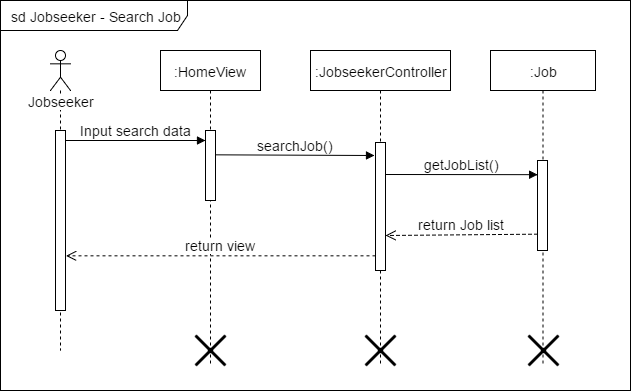

The diagram above was exported from draw.io. Its source (the exported page's mxGraphModel, read from the mxfile embedded in the PNG):
<mxGraphModel dx="1112" dy="484" grid="1" gridSize="10" guides="1" tooltips="1" connect="1" arrows="1" fold="1" page="1" pageScale="1" pageWidth="826" pageHeight="1169" math="0" shadow="0">
  <root>
    <mxCell id="0" />
    <mxCell id="1" parent="0" />
    <mxCell id="30cd74382a6e35a4-1" value="&lt;div style=&quot;text-align: left&quot;&gt;&lt;span&gt;sd Jobseeker - Search Job&lt;/span&gt;&lt;/div&gt;" style="shape=umlFrame;whiteSpace=wrap;html=1;fontSize=14;fontColor=none;width=187;height=30;" vertex="1" parent="1">
      <mxGeometry x="23" y="20" width="630" height="390" as="geometry" />
    </mxCell>
    <mxCell id="30cd74382a6e35a4-2" value="Jobseeker" style="shape=umlLifeline;participant=umlActor;perimeter=lifelinePerimeter;whiteSpace=wrap;html=1;container=1;collapsible=0;recursiveResize=0;verticalAlign=top;spacingTop=36;labelBackgroundColor=#ffffff;outlineConnect=0;fontSize=14;fontColor=none;" vertex="1" parent="1">
      <mxGeometry x="73" y="70" width="20" height="300" as="geometry" />
    </mxCell>
    <mxCell id="30cd74382a6e35a4-3" value="" style="html=1;points=[];perimeter=orthogonalPerimeter;fontSize=14;fontColor=none;" vertex="1" parent="30cd74382a6e35a4-2">
      <mxGeometry x="5" y="80" width="10" height="180" as="geometry" />
    </mxCell>
    <mxCell id="30cd74382a6e35a4-4" value=":HomeView" style="shape=umlLifeline;perimeter=lifelinePerimeter;whiteSpace=wrap;html=1;container=1;collapsible=0;recursiveResize=0;outlineConnect=0;fontSize=14;fontColor=none;" vertex="1" parent="1">
      <mxGeometry x="183" y="70" width="100" height="315" as="geometry" />
    </mxCell>
    <mxCell id="30cd74382a6e35a4-5" value="" style="html=1;points=[];perimeter=orthogonalPerimeter;fontSize=14;fontColor=none;" vertex="1" parent="30cd74382a6e35a4-4">
      <mxGeometry x="45" y="80" width="10" height="70" as="geometry" />
    </mxCell>
    <mxCell id="64a8ff940711dd17-1" value="" style="shape=umlDestroy;whiteSpace=wrap;html=1;strokeWidth=3;fontSize=14;fontColor=none;" vertex="1" parent="30cd74382a6e35a4-4">
      <mxGeometry x="35" y="285" width="30" height="30" as="geometry" />
    </mxCell>
    <mxCell id="30cd74382a6e35a4-6" value=":JobseekerController" style="shape=umlLifeline;perimeter=lifelinePerimeter;whiteSpace=wrap;html=1;container=1;collapsible=0;recursiveResize=0;outlineConnect=0;fontSize=14;fontColor=none;" vertex="1" parent="1">
      <mxGeometry x="333" y="70" width="140" height="315" as="geometry" />
    </mxCell>
    <mxCell id="30cd74382a6e35a4-7" value="" style="html=1;points=[];perimeter=orthogonalPerimeter;fontSize=14;fontColor=none;" vertex="1" parent="30cd74382a6e35a4-6">
      <mxGeometry x="65" y="92" width="10" height="128" as="geometry" />
    </mxCell>
    <mxCell id="64a8ff940711dd17-2" value="" style="shape=umlDestroy;whiteSpace=wrap;html=1;strokeWidth=3;fontSize=14;fontColor=none;" vertex="1" parent="30cd74382a6e35a4-6">
      <mxGeometry x="55" y="285" width="30" height="30" as="geometry" />
    </mxCell>
    <mxCell id="30cd74382a6e35a4-8" value="Input search data" style="html=1;verticalAlign=bottom;endArrow=block;strokeColor=#000000;fontSize=14;fontColor=none;exitX=1.043;exitY=0.057;exitPerimeter=0;" edge="1" parent="1" source="30cd74382a6e35a4-3">
      <mxGeometry x="88" y="160" as="geometry">
        <mxPoint x="93" y="160" as="sourcePoint" />
        <mxPoint x="228" y="160" as="targetPoint" />
      </mxGeometry>
    </mxCell>
    <mxCell id="30cd74382a6e35a4-9" value="return view" style="html=1;verticalAlign=bottom;endArrow=open;dashed=1;endSize=8;strokeColor=#000000;fontSize=14;fontColor=none;entryX=1.05;entryY=0.661;entryPerimeter=0;" edge="1" parent="1" source="30cd74382a6e35a4-7">
      <mxGeometry x="88.5" y="274.5" as="geometry">
        <mxPoint x="88.5" y="275.33333333333337" as="targetPoint" />
        <mxPoint x="383" y="275" as="sourcePoint" />
      </mxGeometry>
    </mxCell>
    <mxCell id="30cd74382a6e35a4-10" value=":Job" style="shape=umlLifeline;perimeter=lifelinePerimeter;whiteSpace=wrap;html=1;container=1;collapsible=0;recursiveResize=0;outlineConnect=0;fontSize=14;fontColor=none;" vertex="1" parent="1">
      <mxGeometry x="513" y="70" width="105" height="315" as="geometry" />
    </mxCell>
    <mxCell id="30cd74382a6e35a4-11" value="" style="html=1;points=[];perimeter=orthogonalPerimeter;fontSize=14;fontColor=none;" vertex="1" parent="30cd74382a6e35a4-10">
      <mxGeometry x="47" y="110" width="10" height="90" as="geometry" />
    </mxCell>
    <mxCell id="64a8ff940711dd17-3" value="" style="shape=umlDestroy;whiteSpace=wrap;html=1;strokeWidth=3;fontSize=14;fontColor=none;" vertex="1" parent="30cd74382a6e35a4-10">
      <mxGeometry x="38" y="285" width="30" height="30" as="geometry" />
    </mxCell>
    <mxCell id="30cd74382a6e35a4-12" value="getJobList()" style="html=1;verticalAlign=bottom;endArrow=block;entryX=0;entryY=0;strokeColor=#000000;fontSize=14;fontColor=none;exitX=1.017;exitY=0.253;exitPerimeter=0;" edge="1" parent="1" source="30cd74382a6e35a4-7">
      <mxGeometry x="398" y="194.16666666666674" as="geometry">
        <mxPoint x="413" y="194" as="sourcePoint" />
        <mxPoint x="560.1666666666667" y="194.16666666666674" as="targetPoint" />
      </mxGeometry>
    </mxCell>
    <mxCell id="30cd74382a6e35a4-13" value="return Job list" style="html=1;verticalAlign=bottom;endArrow=open;dashed=1;endSize=8;strokeColor=#000000;fontSize=14;fontColor=none;entryX=1.044;entryY=0.724;entryPerimeter=0;" edge="1" parent="1" target="30cd74382a6e35a4-7">
      <mxGeometry x="398.5" y="253.66666666666674" as="geometry">
        <mxPoint x="413" y="254" as="targetPoint" />
        <mxPoint x="560" y="253.66666666666674" as="sourcePoint" />
      </mxGeometry>
    </mxCell>
    <mxCell id="30cd74382a6e35a4-14" value="searchJob()" style="html=1;verticalAlign=bottom;endArrow=block;entryX=-0.114;entryY=0.098;strokeColor=#000000;fontSize=14;fontColor=none;entryPerimeter=0;" edge="1" parent="1" target="30cd74382a6e35a4-7">
      <mxGeometry x="238" y="174.33333333333337" as="geometry">
        <mxPoint x="238" y="174.33333333333337" as="sourcePoint" />
        <mxPoint x="387.66666666666674" y="174.33333333333337" as="targetPoint" />
        <Array as="points" />
      </mxGeometry>
    </mxCell>
  </root>
</mxGraphModel>